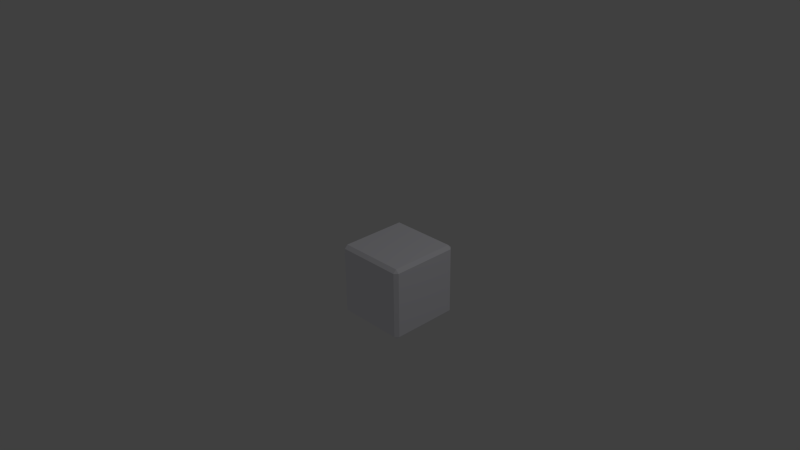 # Source: e.blend  (saved by Blender 2.69.0; exported with 4.5.12 LTS)
import bpy
from mathutils import Matrix  # noqa: F401  (used for matrix-valued properties, if any)

bpy.ops.wm.read_factory_settings(use_empty=True)
scene = bpy.context.scene
scene.name = 'Scene'

# ---- collections
col_collection_1 = bpy.data.collections.new('Collection 1'); scene.collection.children.link(col_collection_1)

# ---- materials (node trees are filled in below, after node groups)
mat_gray = bpy.data.materials.new('Gray')
mat_gray.alpha_threshold = 0.0
mat_gray.use_transparent_shadow = False
mat_gray.diffuse_color = (0.9438, 0.9404, 1.0, 1.0)
mat_gray.roughness = 0.5
mat_gray.line_color = (0.0, 0.0, 0.0, 1.0)
mat_grey = bpy.data.materials.new('Grey')
mat_grey.alpha_threshold = 0.0
mat_grey.use_transparent_shadow = False
mat_grey.diffuse_color = (0.214, 0.214, 0.214, 1.0)
mat_grey.roughness = 0.5
mat_grey.line_color = (0.0, 0.0, 0.0, 1.0)

# ---- material node trees

# ---- world
world_world = bpy.data.worlds.new('World'); scene.world = world_world
world_world.color = (0.05088, 0.05088, 0.05088)
world_world.use_sun_shadow = False
world_world.sun_shadow_jitter_overblur = 0.0
world_world.cycles.sampling_method = 'MANUAL'
world_world.cycles.sample_map_resolution = 256

# ---- cameras
cam_camera = bpy.data.cameras.new('Camera')
cam_camera.clip_end = 100.0
cam_camera.lens = 35.0
cam_camera.sensor_width = 32.0
cam_camera.sensor_height = 18.0
cam_camera.ortho_scale = 7.314
cam_camera.dof.focus_distance = 0.0
cam_camera.dof.aperture_fstop = 128.0

# ---- lights
light_lamp = bpy.data.lights.new('Lamp', 'POINT')
light_lamp.transmission_factor = 0.0
light_lamp.cutoff_distance = 30.0
light_lamp.energy = 100.0
light_lamp.shadow_buffer_clip_start = 1.001
light_lamp.shadow_soft_size = 0.1
light_lamp.shadow_maximum_resolution = 0.006
light_lamp.use_absolute_resolution = True
light_lamp.cycles.use_multiple_importance_sampling = False

# ---- meshes
me_cube_002 = bpy.data.meshes.new('Cube.002')
me_cube_002.from_pydata([(1.37, 1.42, -1.622), (1.46, 1.33, -1.622), (1.37, 1.33, -1.712), (1.37, -0.4902, -1.712), (1.46, -0.4902, -1.622), (1.37, -0.5802, -1.622), (-0.4497, -0.4902, -1.712), (-0.4497, -0.5802, -1.622), (-0.5397, -0.4902, -1.622), (-0.5397, 1.33, -1.622), (-0.4497, 1.42, -1.622), (-0.4497, 1.33, -1.712), (1.46, 1.33, 0.1976), (1.37, 1.42, 0.1976), (1.37, 1.33, 0.2876), (1.37, -0.4902, 0.2876), (1.37, -0.5802, 0.1976), (1.46, -0.4902, 0.1976), (-0.4497, -0.4902, 0.2876), (-0.5397, -0.4902, 0.1976), (-0.4497, -0.5802, 0.1976), (-0.4497, 1.42, 0.1976), (-0.5397, 1.33, 0.1976), (-0.4497, 1.33, 0.2876)], [], [(13, 0, 10, 21), (5, 16, 20, 7), (8, 19, 22, 9), (14, 23, 18, 15), (1, 12, 17, 4), (0, 1, 2), (3, 4, 5), (6, 7, 8), (9, 10, 11), (12, 13, 14), (15, 16, 17), (18, 19, 20), (21, 22, 23), (1, 4, 3, 2), (2, 11, 10, 0), (0, 13, 12, 1), (5, 7, 6, 3), (4, 17, 16, 5), (8, 9, 11, 6), (7, 20, 19, 8), (9, 22, 21, 10), (14, 15, 17, 12), (13, 21, 23, 14), (15, 18, 20, 16), (18, 23, 22, 19), (2, 3, 6, 11)])
me_cube_002.materials.append(mat_gray)
me_cube_002.use_remesh_preserve_volume = False
me_cube_002.use_remesh_preserve_attributes = False
me_cube_002.use_mirror_vertex_groups = False
me_cube_002.update()
me_cube = bpy.data.meshes.new('Cube')
me_cube.from_pydata([], [], [])
me_cube.materials.append(mat_gray)
me_cube.materials.append(mat_grey)
me_cube.use_remesh_preserve_volume = False
me_cube.use_remesh_preserve_attributes = False
me_cube.use_mirror_vertex_groups = False
me_cube.update()

# ---- objects
ob_cube_002 = bpy.data.objects.new('Cube.002', me_cube_002)
ob_cube = bpy.data.objects.new('Cube', me_cube)
ob_lamp = bpy.data.objects.new('Lamp', light_lamp)
ob_camera = bpy.data.objects.new('Camera', cam_camera)

# ---- transforms, parenting, visibility, modifiers, constraints
ob_cube_002.location = (0.2698, 0.2901, 0.3562)
ob_cube_002.scale = (0.5, 0.5, 0.5)
ob_cube_002.lock_rotations_4d = False
ob_cube_002.empty_display_type = 'ARROWS'
ob_cube_002.lineart.crease_threshold = 0.0
ob_cube.location = (0.2698, 0.2901, 0.3562)
ob_cube.scale = (0.5, 0.5, 0.5)
ob_cube.lock_rotations_4d = False
ob_cube.empty_display_type = 'ARROWS'
ob_cube.lineart.crease_threshold = 0.0
ob_lamp.location = (4.346, 1.296, 6.26)
ob_lamp.rotation_euler = (0.6503, 0.05522, 1.866)
ob_lamp.lock_rotations_4d = False
ob_lamp.empty_display_type = 'ARROWS'
ob_lamp.color = (0.0, 0.0, 0.0, 0.0)
ob_lamp.lineart.crease_threshold = 0.0
ob_camera.location = (7.751, -6.218, 5.7)
ob_camera.rotation_euler = (1.109, 0.01082, 0.8149)
ob_camera.lock_rotations_4d = False
ob_camera.empty_display_type = 'ARROWS'
ob_camera.color = (0.0, 0.0, 0.0, 0.0)
ob_camera.display_type = 'WIRE'
ob_camera.lineart.crease_threshold = 0.0

# ---- collection membership
col_collection_1.objects.link(ob_cube_002)
col_collection_1.objects.link(ob_cube)
col_collection_1.objects.link(ob_lamp)
col_collection_1.objects.link(ob_camera)

# ---- scene / render settings (as saved in the file)
scene.camera = ob_camera
scene.frame_start = 1; scene.frame_end = 250; scene.frame_set(1)
scene.render.engine = 'BLENDER_EEVEE_NEXT'
scene.render.image_settings.compression = 90
scene.render.resolution_percentage = 50
scene.render.dither_intensity = 0.0
scene.cycles.use_denoising = False
scene.cycles.samples = 10
scene.cycles.sampling_pattern = 'TABULATED_SOBOL'
scene.cycles.light_sampling_threshold = 0.0
scene.cycles.use_adaptive_sampling = False
scene.cycles.use_light_tree = False
scene.cycles.blur_glossy = 0.0
scene.cycles.volume_bounces = 1
scene.cycles.pixel_filter_type = 'GAUSSIAN'
scene.cycles.sample_clamp_indirect = 0.0
scene.view_settings.view_transform = 'Standard'
bpy.context.view_layer.update()
